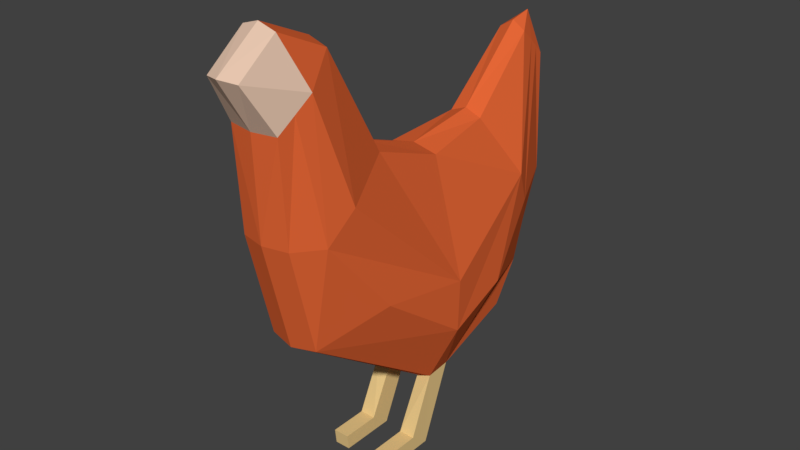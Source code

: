 # Source: AliceChicken1.blend  (saved by Blender 2.79.0; exported with 4.5.12 LTS)
import bpy
from mathutils import Matrix  # noqa: F401  (used for matrix-valued properties, if any)

bpy.ops.wm.read_factory_settings(use_empty=True)
scene = bpy.context.scene
scene.name = 'Scene'

# ---- collections
col_collection_1 = bpy.data.collections.new('Collection 1'); scene.collection.children.link(col_collection_1)

# ---- materials (node trees are filled in below, after node groups)
mat_foot = bpy.data.materials.new('Foot')
mat_foot.alpha_threshold = 0.0
mat_foot.use_transparent_shadow = False
mat_foot.diffuse_color = (0.8163, 0.583, 0.2523, 1.0)
mat_foot.roughness = 0.5
mat_foot.line_color = (0.0, 0.0, 0.0, 1.0)
mat_body = bpy.data.materials.new('Body')
mat_body.alpha_threshold = 0.0
mat_body.use_transparent_shadow = False
mat_body.diffuse_color = (0.7633, 0.1322, 0.03679, 1.0)
mat_body.roughness = 0.5
mat_face = bpy.data.materials.new('Face')
mat_face.alpha_threshold = 0.0
mat_face.use_transparent_shadow = False
mat_face.diffuse_color = (0.8, 0.5673, 0.4301, 1.0)
mat_face.roughness = 0.5

# ---- material node trees

# ---- world
world_world = bpy.data.worlds.new('World'); scene.world = world_world
world_world.color = (0.05088, 0.05088, 0.05088)
world_world.use_sun_shadow = False
world_world.sun_shadow_jitter_overblur = 0.0
world_world.cycles.sampling_method = 'MANUAL'

# ---- meshes
me_cube = bpy.data.meshes.new('Cube')
me_cube.from_pydata([(-1.155e-07, -1.056, 1.121), (-3.576e-07, -1.23, 1.835), (5.96e-08, 1.23, 1.481), (-1.49e-07, -0.4577, 2.19), (-3.576e-07, -1.252, 2.484), (-1.49e-07, -0.8169, 2.876), (-7.947e-08, 0.02821, 2.018), (-9.934e-09, 0.5389, 2.085), (1.325e-08, 1.016, 2.534), (3.643e-08, 1.251, 2.301), (2.086e-07, 0.9759, 1.194), (-2.881e-07, -1.448, 2.81), (-2.186e-07, -1.158, 3.028), (3.974e-08, -0.02917, 0.4306), (3.08e-07, 0.7515, 0.6051), (2.546e-07, 0.9501, 0.8946), (3.309e-07, 0.1803, 0.4494), (-0.2204, -0.2329, 0.1032), (-0.2204, -0.1026, 0.0007322), (-0.1656, -1.024, 1.141), (-0.1656, -1.192, 1.834), (-0.1984, 0.9508, 1.218), (-0.1276, 1.194, 1.491), (-0.09122, 1.214, 2.287), (-0.1658, -0.4714, 2.164), (-0.1131, -1.153, 2.992), (-0.1412, -0.8361, 2.844), (-0.1656, -1.228, 2.489), (-0.1658, 0.02819, 1.982), (-0.1113, 0.5379, 2.041), (-0.09094, 1.012, 2.477), (-0.1656, 0.9116, 0.9136), (-0.1097, -1.407, 2.795), (-0.2133, -0.05852, 0.4887), (-0.2133, 0.1099, 0.5038), (-0.1656, 0.7302, 0.6411), (-0.2204, -0.4927, 0.1032), (-0.2204, -0.4808, 0.0007322), (-0.1137, 0.1135, 0.4701), (-0.1137, -0.1026, 0.0007322), (-0.1137, -0.2329, 0.1032), (-0.1137, -0.4927, 0.1032), (-0.1137, -0.4808, 0.0007322), (-0.1137, -0.06006, 0.4546), (-0.3191, -0.8437, 2.012), (-0.09122, 1.1, 2.4), (-0.391, -0.000479, 1.224), (-0.2924, 0.7574, 1.639), (-0.2239, -1.034, 2.68), (-0.09122, 1.157, 2.343), (-0.4002, -0.02671, 0.8918), (-0.2668, 0.8541, 1.414), (-0.2789, -1.019, 1.824), (-0.1948, -1.131, 2.584), (-0.3656, 0.4356, 1.024), (-0.3558, -0.6102, 1.32), (2.577e-08, 1.176, 2.566)], [], [(0, 13, 6, 3, 1), (3, 5, 12, 11, 4, 1), (10, 7, 6, 13, 16, 14, 15), (10, 2, 9, 56, 8, 7), (46, 44, 24, 28), (18, 37, 36, 17), (18, 17, 33, 34), (47, 46, 28, 29), (47, 29, 30, 45), (6, 7, 29, 28), (2, 10, 21, 22), (14, 16, 38, 34, 35), (7, 8, 30, 29), (9, 2, 22, 23), (15, 14, 35, 31), (38, 39, 18, 34), (8, 56, 9, 23, 49, 45, 30), (10, 15, 31, 21), (41, 40, 17, 36), (12, 5, 26, 25), (4, 11, 32, 27), (39, 42, 37, 18), (5, 3, 24, 26), (11, 12, 25, 32), (42, 41, 36, 37), (1, 4, 27, 20), (13, 0, 19, 33, 43), (3, 6, 28, 24), (40, 43, 33, 17), (39, 38, 43, 40), (39, 40, 41, 42), (38, 16, 13, 43), (44, 48, 26, 24), (52, 53, 48, 44), (51, 47, 45, 49), (51, 54, 50, 46, 47), (50, 55, 52, 44, 46), (0, 1, 20, 19), (48, 53, 27, 32), (25, 26, 48), (48, 32, 25), (21, 51, 49, 23, 22), (20, 27, 53, 52), (20, 52, 19), (33, 19, 50), (55, 19, 52), (34, 33, 50, 54), (55, 50, 19), (31, 35, 34, 54), (54, 51, 21), (54, 21, 31)])
me_cube.polygons.foreach_set('material_index', [1, 1, 1, 1, 1, 0, 0, 1, 1, 1, 1, 1, 1, 1, 1, 0, 1, 1, 0, 1, 2, 0, 1, 2, 0, 1, 1, 1, 0, 0, 0, 1, 1, 1, 1, 1, 1, 1, 2, 1, 2, 1, 1, 1, 1, 1, 1, 1, 1, 1, 1])
me_cube.materials.append(mat_foot)
me_cube.materials.append(mat_body)
me_cube.materials.append(mat_face)
me_cube.use_remesh_preserve_volume = False
me_cube.use_remesh_preserve_attributes = False
me_cube.use_mirror_vertex_groups = False
me_cube.update()

# ---- objects
ob_empty = bpy.data.objects.new('Empty', None)
ob_cube = bpy.data.objects.new('Cube', me_cube)

# ---- transforms, parenting, visibility, modifiers, constraints
ob_empty.location = (3.849, 1.654, 0.0)
ob_empty.rotation_euler = (1.571, -0.0, 4.712)
ob_empty.scale = (3.5, 3.5, 3.5)
ob_empty.empty_display_type = 'IMAGE'
ob_empty.empty_image_offset = (0.0, 0.0)
ob_empty.hide_viewport = True
ob_empty.lineart.crease_threshold = 0.0
ob_cube.location = (0.0, 0.0, 0.0)
ob_cube.lock_rotations_4d = False
ob_cube.empty_display_type = 'ARROWS'
ob_cube.lineart.crease_threshold = 0.0
_m = ob_cube.modifiers.new('Mirror', 'MIRROR')

# ---- collection membership
col_collection_1.objects.link(ob_empty)
col_collection_1.objects.link(ob_cube)

# ---- scene / render settings (as saved in the file)
scene.frame_start = 1; scene.frame_end = 250; scene.frame_set(1)
scene.render.engine = 'BLENDER_EEVEE_NEXT'
scene.render.resolution_percentage = 50
scene.render.dither_intensity = 0.0
scene.cycles.use_denoising = False
scene.cycles.samples = 128
scene.cycles.sampling_pattern = 'TABULATED_SOBOL'
scene.cycles.use_adaptive_sampling = False
scene.cycles.use_light_tree = False
scene.cycles.blur_glossy = 0.0
scene.cycles.sample_clamp_indirect = 0.0
scene.view_settings.view_transform = 'Standard'
bpy.context.view_layer.update()

# ---- added for rendering (the .blend has no active camera and no usable light): camera, sun
cam_auto = bpy.data.cameras.new('AutoCamera')
cam_auto.lens = 50.0
cam_auto.sensor_width = 36.0
cam_auto.clip_end = 1000.0
ob_auto_camera = bpy.data.objects.new('AutoCamera', cam_auto)
scene.collection.objects.link(ob_auto_camera)
ob_auto_camera.location = (3.82458, -4.68841, 4.57385)
ob_auto_camera.rotation_euler = (1.09748, -7.21219e-08, 0.694738)
scene.camera = ob_auto_camera
light_auto_sun = bpy.data.lights.new('AutoSun', 'SUN')
light_auto_sun.energy = 3.0
light_auto_sun.angle = 0.0523599
ob_auto_sun = bpy.data.objects.new('AutoSun', light_auto_sun)
scene.collection.objects.link(ob_auto_sun)
ob_auto_sun.rotation_euler = (0.872665, 0.174533, 0.523599)
bpy.context.view_layer.update()
